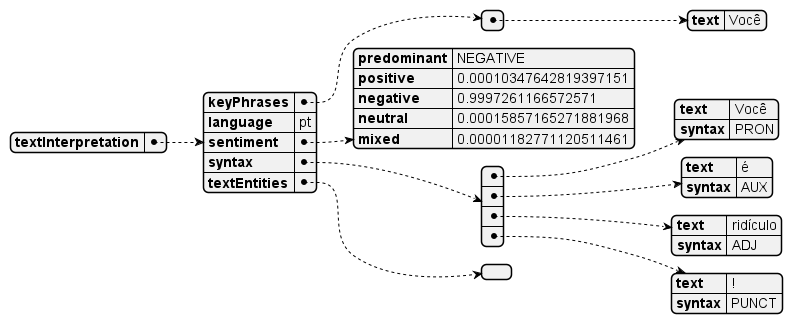

The diagram above was rendered by PlantUML. Its source (embedded in the PNG):
@startjson

{
  "textInterpretation": {
    "keyPhrases": [
      {
        "text": "Você"
      }
    ],
    "language": "pt",
    "sentiment": {
      "predominant": "NEGATIVE",
      "positive": 0.00010347642819397151,
      "negative": 0.9997261166572571,
      "neutral": 0.00015857165271881968,
      "mixed": 0.00001182771120511461
    },
    "syntax": [
      {
        "text": "Você",
        "syntax": "PRON"
      },
      {
        "text": "é",
        "syntax": "AUX"
      },
      {
        "text": "ridículo",
        "syntax": "ADJ"
      },
      {
        "text": "!",
        "syntax": "PUNCT"
      }
    ],
    "textEntities": []
  }
}

@endjson